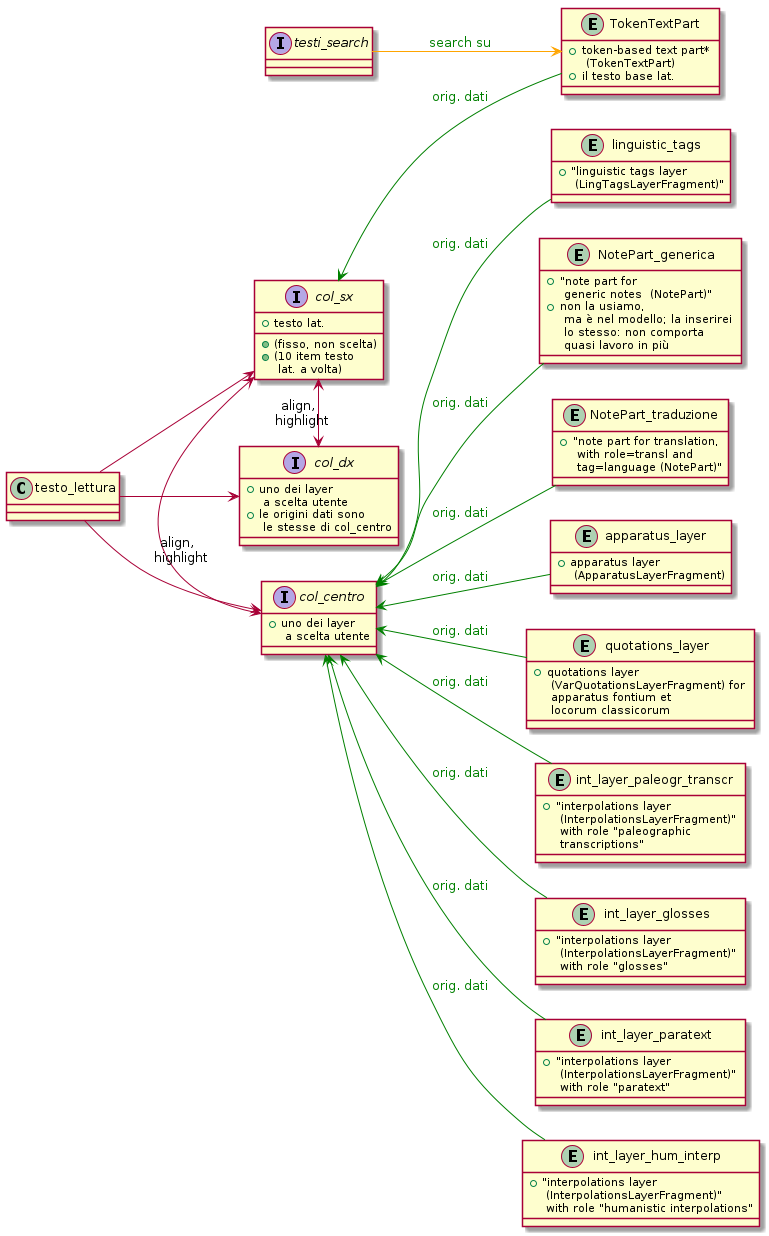

The diagram above was rendered by PlantUML. Its source (embedded in the PNG):
@startuml

left to right direction



testo_lettura --> col_sx
testo_lettura --> col_centro
testo_lettura --> col_dx



interface col_sx {
    + testo lat.
    + (fisso, non scelta)
    + (10 item testo \n lat. a volta)
}

entity TokenTextPart {
    + token-based text part* \n (TokenTextPart)
    + il testo base lat.
}
TokenTextPart -up-> col_sx  #text:green;line:green : orig. dati




interface col_centro {
    + uno dei layer \n a scelta utente
}

interface col_dx {
    + uno dei layer \n a scelta utente
    + le origini dati sono \n le stesse di col_centro
}

col_sx <-> col_centro : align, \n highlight
col_sx <->  col_dx : align, \n highlight



entity NotePart_generica {
    + "note part for \n generic notes  (NotePart)"
    + non la usiamo, \n ma è nel modello; la inserirei \n lo stesso: non comporta \n quasi lavoro in più
}
NotePart_generica -up-> col_centro  #text:green;line:green : orig. dati

entity NotePart_traduzione {
    + "note part for translation, \n with role=transl and \n tag=language (NotePart)"
}
NotePart_traduzione -up-> col_centro  #text:green;line:green : orig. dati


 
entity apparatus_layer {
    + apparatus layer \n (ApparatusLayerFragment)
}
apparatus_layer -up-> col_centro  #text:green;line:green : orig. dati


entity quotations_layer {
    + quotations layer \n (VarQuotationsLayerFragment) for \n apparatus fontium et \n locorum classicorum
}
quotations_layer -up-> col_centro  #text:green;line:green : orig. dati

entity int_layer_paleogr_transcr {
    + "interpolations layer \n (InterpolationsLayerFragment)" \n with role "paleographic \n transcriptions"
}
int_layer_paleogr_transcr -up-> col_centro  #text:green;line:green : orig. dati

entity int_layer_glosses {
    + "interpolations layer \n (InterpolationsLayerFragment)" \n with role "glosses"
}
int_layer_glosses -up-> col_centro  #text:green;line:green : orig. dati

entity int_layer_paratext {
    + "interpolations layer \n (InterpolationsLayerFragment)" \n with role "paratext"
}
int_layer_paratext -up-> col_centro  #text:green;line:green : orig. dati

entity int_layer_hum_interp {
    + "interpolations layer \n (InterpolationsLayerFragment)" \n with role "humanistic interpolations"
}
int_layer_hum_interp -up-> col_centro  #text:green;line:green : orig. dati

entity linguistic_tags {
    + "linguistic tags layer \n (LingTagsLayerFragment)"
}
linguistic_tags -up-> col_centro  #text:green;line:green : orig. dati

interface testi_search {
}



testi_search --> TokenTextPart #text:green;line:orange : search su

@enduml